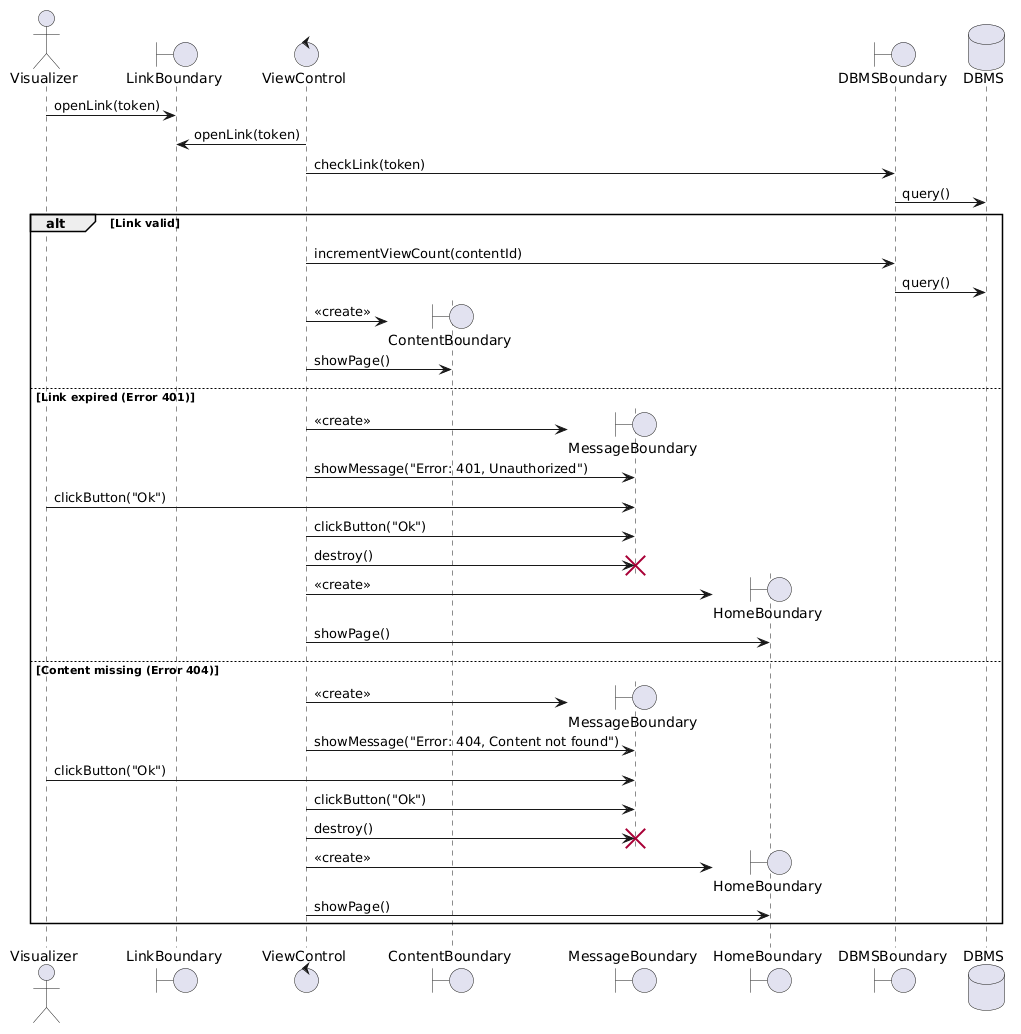

The diagram above was rendered by PlantUML. Its source (embedded in the PNG):
@startuml
<style>
sequenceDiagram {
  participant {
    padding 20
  }
  message {
    MaximumWidth 150
  }
}
</style>

actor "Visualizer" as User
boundary "LinkBoundary" as LinkB
control "ViewControl" as ViewC
boundary "ContentBoundary" as ContentB
boundary "MessageBoundary" as MsgB
boundary "HomeBoundary" as HomeB
boundary "DBMSBoundary" as DBMSB
database "DBMS" as DB

' 1. Visualizer preme sul link
User -> LinkB : openLink(token)
ViewC -> LinkB : openLink(token)

' 2. Il sistema interroga il DBMS sulla validità
ViewC -> DBMSB : checkLink(token)
DBMSB -> DB : query()

alt Link valid
    ' 3.1 Incremento visualizzazioni e visualizzazione contenuto
    ViewC -> DBMSB : incrementViewCount(contentId)
    DBMSB -> DB : query()
    
    ViewC -> ContentB ** : <<create>>
    ViewC -> ContentB : showPage()

else Link expired (Error 401)
    ' 4.1 Messaggio di errore
    ViewC -> MsgB ** : <<create>>
    ViewC -> MsgB : showMessage("Error: 401, Unauthorized")
    
    ' 4.2 L'utente preme "Ok"
    User -> MsgB : clickButton("Ok")
    ViewC -> MsgB : clickButton("Ok")
    
    ' Control distrugge il messaggio
    ViewC -> MsgB !! : destroy()
    
    ' 4.3 Mostra homepage
    ViewC -> HomeB ** : <<create>>
    ViewC -> HomeB : showPage()

else Content missing (Error 404)
    ViewC -> MsgB ** : <<create>>
    ViewC -> MsgB : showMessage("Error: 404, Content not found")
    
    User -> MsgB : clickButton("Ok")
    ViewC -> MsgB : clickButton("Ok")
    
    ' Control distrugge il messaggio
    ViewC -> MsgB !! : destroy()
    
    ViewC -> HomeB ** : <<create>>
    ViewC -> HomeB : showPage()
end
@enduml